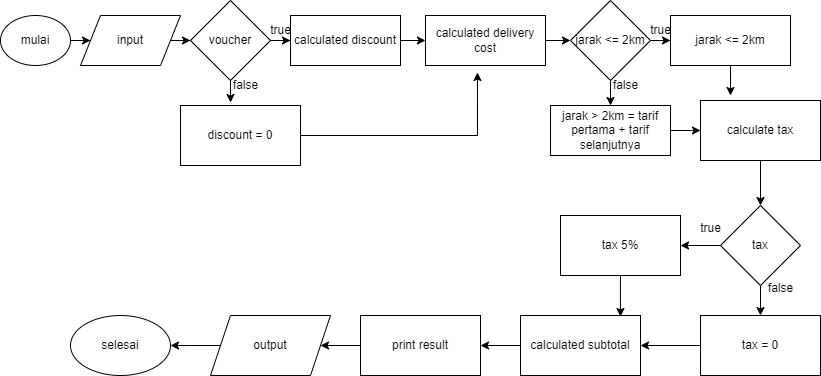

The diagram above was exported from draw.io. Its source (the exported page's mxGraphModel, read from the mxfile embedded in the PNG):
<mxGraphModel dx="1120" dy="468" grid="1" gridSize="10" guides="1" tooltips="1" connect="1" arrows="1" fold="1" page="1" pageScale="1" pageWidth="850" pageHeight="1100" math="0" shadow="0">
  <root>
    <mxCell id="0" />
    <mxCell id="1" parent="0" />
    <mxCell id="i17qAN3ffxHkjvLzYqTo-2" style="edgeStyle=orthogonalEdgeStyle;rounded=0;orthogonalLoop=1;jettySize=auto;html=1;" edge="1" parent="1" source="i17qAN3ffxHkjvLzYqTo-1" target="i17qAN3ffxHkjvLzYqTo-3">
      <mxGeometry relative="1" as="geometry">
        <mxPoint x="90" y="185" as="targetPoint" />
      </mxGeometry>
    </mxCell>
    <mxCell id="i17qAN3ffxHkjvLzYqTo-1" value="mulai" style="ellipse;whiteSpace=wrap;html=1;" vertex="1" parent="1">
      <mxGeometry y="160" width="70" height="50" as="geometry" />
    </mxCell>
    <mxCell id="i17qAN3ffxHkjvLzYqTo-4" style="edgeStyle=orthogonalEdgeStyle;rounded=0;orthogonalLoop=1;jettySize=auto;html=1;" edge="1" parent="1" source="i17qAN3ffxHkjvLzYqTo-3" target="i17qAN3ffxHkjvLzYqTo-5">
      <mxGeometry relative="1" as="geometry">
        <mxPoint x="200" y="185" as="targetPoint" />
      </mxGeometry>
    </mxCell>
    <mxCell id="i17qAN3ffxHkjvLzYqTo-3" value="input" style="shape=parallelogram;perimeter=parallelogramPerimeter;whiteSpace=wrap;html=1;fixedSize=1;" vertex="1" parent="1">
      <mxGeometry x="80" y="160" width="100" height="50" as="geometry" />
    </mxCell>
    <mxCell id="i17qAN3ffxHkjvLzYqTo-6" style="edgeStyle=orthogonalEdgeStyle;rounded=0;orthogonalLoop=1;jettySize=auto;html=1;" edge="1" parent="1" source="i17qAN3ffxHkjvLzYqTo-5" target="i17qAN3ffxHkjvLzYqTo-7">
      <mxGeometry relative="1" as="geometry">
        <mxPoint x="300" y="185" as="targetPoint" />
      </mxGeometry>
    </mxCell>
    <mxCell id="i17qAN3ffxHkjvLzYqTo-5" value="voucher" style="rhombus;whiteSpace=wrap;html=1;" vertex="1" parent="1">
      <mxGeometry x="190" y="145" width="80" height="80" as="geometry" />
    </mxCell>
    <mxCell id="i17qAN3ffxHkjvLzYqTo-8" style="edgeStyle=orthogonalEdgeStyle;rounded=0;orthogonalLoop=1;jettySize=auto;html=1;" edge="1" parent="1" source="i17qAN3ffxHkjvLzYqTo-7" target="i17qAN3ffxHkjvLzYqTo-9">
      <mxGeometry relative="1" as="geometry">
        <mxPoint x="430" y="185" as="targetPoint" />
      </mxGeometry>
    </mxCell>
    <mxCell id="i17qAN3ffxHkjvLzYqTo-7" value="calculated discount" style="rounded=0;whiteSpace=wrap;html=1;" vertex="1" parent="1">
      <mxGeometry x="290" y="160" width="110" height="50" as="geometry" />
    </mxCell>
    <mxCell id="i17qAN3ffxHkjvLzYqTo-10" style="edgeStyle=orthogonalEdgeStyle;rounded=0;orthogonalLoop=1;jettySize=auto;html=1;" edge="1" parent="1" source="i17qAN3ffxHkjvLzYqTo-9" target="i17qAN3ffxHkjvLzYqTo-11">
      <mxGeometry relative="1" as="geometry">
        <mxPoint x="570" y="185" as="targetPoint" />
      </mxGeometry>
    </mxCell>
    <mxCell id="i17qAN3ffxHkjvLzYqTo-9" value="calculated delivery cost" style="rounded=0;whiteSpace=wrap;html=1;" vertex="1" parent="1">
      <mxGeometry x="425" y="160" width="120" height="50" as="geometry" />
    </mxCell>
    <mxCell id="i17qAN3ffxHkjvLzYqTo-12" style="edgeStyle=orthogonalEdgeStyle;rounded=0;orthogonalLoop=1;jettySize=auto;html=1;" edge="1" parent="1" source="i17qAN3ffxHkjvLzYqTo-11" target="i17qAN3ffxHkjvLzYqTo-13">
      <mxGeometry relative="1" as="geometry">
        <mxPoint x="680" y="185" as="targetPoint" />
      </mxGeometry>
    </mxCell>
    <mxCell id="i17qAN3ffxHkjvLzYqTo-14" style="edgeStyle=orthogonalEdgeStyle;rounded=0;orthogonalLoop=1;jettySize=auto;html=1;" edge="1" parent="1" source="i17qAN3ffxHkjvLzYqTo-11" target="i17qAN3ffxHkjvLzYqTo-15">
      <mxGeometry relative="1" as="geometry">
        <mxPoint x="610" y="250" as="targetPoint" />
      </mxGeometry>
    </mxCell>
    <mxCell id="i17qAN3ffxHkjvLzYqTo-11" value="jarak &amp;lt;= 2km" style="rhombus;whiteSpace=wrap;html=1;" vertex="1" parent="1">
      <mxGeometry x="570" y="145" width="80" height="80" as="geometry" />
    </mxCell>
    <mxCell id="i17qAN3ffxHkjvLzYqTo-17" style="edgeStyle=orthogonalEdgeStyle;rounded=0;orthogonalLoop=1;jettySize=auto;html=1;" edge="1" parent="1" source="i17qAN3ffxHkjvLzYqTo-13">
      <mxGeometry relative="1" as="geometry">
        <mxPoint x="730" y="240" as="targetPoint" />
      </mxGeometry>
    </mxCell>
    <mxCell id="i17qAN3ffxHkjvLzYqTo-13" value="jarak &amp;lt;= 2km" style="rounded=0;whiteSpace=wrap;html=1;" vertex="1" parent="1">
      <mxGeometry x="670" y="160" width="120" height="50" as="geometry" />
    </mxCell>
    <mxCell id="i17qAN3ffxHkjvLzYqTo-18" style="edgeStyle=orthogonalEdgeStyle;rounded=0;orthogonalLoop=1;jettySize=auto;html=1;entryX=0;entryY=0.5;entryDx=0;entryDy=0;" edge="1" parent="1" source="i17qAN3ffxHkjvLzYqTo-15" target="i17qAN3ffxHkjvLzYqTo-16">
      <mxGeometry relative="1" as="geometry" />
    </mxCell>
    <mxCell id="i17qAN3ffxHkjvLzYqTo-15" value="jarak &amp;gt; 2km = tarif pertama + tarif selanjutnya" style="rounded=0;whiteSpace=wrap;html=1;" vertex="1" parent="1">
      <mxGeometry x="550" y="250" width="120" height="50" as="geometry" />
    </mxCell>
    <mxCell id="i17qAN3ffxHkjvLzYqTo-19" style="edgeStyle=orthogonalEdgeStyle;rounded=0;orthogonalLoop=1;jettySize=auto;html=1;" edge="1" parent="1" source="i17qAN3ffxHkjvLzYqTo-16" target="i17qAN3ffxHkjvLzYqTo-20">
      <mxGeometry relative="1" as="geometry">
        <mxPoint x="760" y="370" as="targetPoint" />
      </mxGeometry>
    </mxCell>
    <mxCell id="i17qAN3ffxHkjvLzYqTo-16" value="calculate tax" style="rounded=0;whiteSpace=wrap;html=1;" vertex="1" parent="1">
      <mxGeometry x="700" y="245" width="120" height="60" as="geometry" />
    </mxCell>
    <mxCell id="i17qAN3ffxHkjvLzYqTo-23" style="edgeStyle=orthogonalEdgeStyle;rounded=0;orthogonalLoop=1;jettySize=auto;html=1;entryX=1;entryY=0.5;entryDx=0;entryDy=0;" edge="1" parent="1" source="i17qAN3ffxHkjvLzYqTo-20" target="i17qAN3ffxHkjvLzYqTo-21">
      <mxGeometry relative="1" as="geometry">
        <mxPoint x="690" y="390" as="targetPoint" />
      </mxGeometry>
    </mxCell>
    <mxCell id="i17qAN3ffxHkjvLzYqTo-24" style="edgeStyle=orthogonalEdgeStyle;rounded=0;orthogonalLoop=1;jettySize=auto;html=1;entryX=0.5;entryY=0;entryDx=0;entryDy=0;" edge="1" parent="1" source="i17qAN3ffxHkjvLzYqTo-20" target="i17qAN3ffxHkjvLzYqTo-22">
      <mxGeometry relative="1" as="geometry" />
    </mxCell>
    <mxCell id="i17qAN3ffxHkjvLzYqTo-20" value="tax" style="rhombus;whiteSpace=wrap;html=1;" vertex="1" parent="1">
      <mxGeometry x="720" y="350" width="80" height="80" as="geometry" />
    </mxCell>
    <mxCell id="i17qAN3ffxHkjvLzYqTo-21" value="tax 5%" style="rounded=0;whiteSpace=wrap;html=1;" vertex="1" parent="1">
      <mxGeometry x="560" y="360" width="120" height="60" as="geometry" />
    </mxCell>
    <mxCell id="i17qAN3ffxHkjvLzYqTo-27" style="edgeStyle=orthogonalEdgeStyle;rounded=0;orthogonalLoop=1;jettySize=auto;html=1;entryX=1;entryY=0.5;entryDx=0;entryDy=0;" edge="1" parent="1" source="i17qAN3ffxHkjvLzYqTo-22" target="i17qAN3ffxHkjvLzYqTo-25">
      <mxGeometry relative="1" as="geometry" />
    </mxCell>
    <mxCell id="i17qAN3ffxHkjvLzYqTo-22" value="tax = 0" style="rounded=0;whiteSpace=wrap;html=1;" vertex="1" parent="1">
      <mxGeometry x="700" y="460" width="120" height="60" as="geometry" />
    </mxCell>
    <mxCell id="i17qAN3ffxHkjvLzYqTo-30" style="edgeStyle=orthogonalEdgeStyle;rounded=0;orthogonalLoop=1;jettySize=auto;html=1;entryX=1;entryY=0.5;entryDx=0;entryDy=0;" edge="1" parent="1" source="i17qAN3ffxHkjvLzYqTo-25" target="i17qAN3ffxHkjvLzYqTo-29">
      <mxGeometry relative="1" as="geometry" />
    </mxCell>
    <mxCell id="i17qAN3ffxHkjvLzYqTo-25" value="calculated subtotal" style="rounded=0;whiteSpace=wrap;html=1;" vertex="1" parent="1">
      <mxGeometry x="520" y="460" width="120" height="60" as="geometry" />
    </mxCell>
    <mxCell id="i17qAN3ffxHkjvLzYqTo-28" style="edgeStyle=orthogonalEdgeStyle;rounded=0;orthogonalLoop=1;jettySize=auto;html=1;entryX=0.833;entryY=0.017;entryDx=0;entryDy=0;entryPerimeter=0;" edge="1" parent="1" source="i17qAN3ffxHkjvLzYqTo-21" target="i17qAN3ffxHkjvLzYqTo-25">
      <mxGeometry relative="1" as="geometry" />
    </mxCell>
    <mxCell id="i17qAN3ffxHkjvLzYqTo-31" style="edgeStyle=orthogonalEdgeStyle;rounded=0;orthogonalLoop=1;jettySize=auto;html=1;exitX=0;exitY=0.5;exitDx=0;exitDy=0;" edge="1" parent="1" source="i17qAN3ffxHkjvLzYqTo-29" target="i17qAN3ffxHkjvLzYqTo-32">
      <mxGeometry relative="1" as="geometry">
        <mxPoint x="320" y="490" as="targetPoint" />
      </mxGeometry>
    </mxCell>
    <mxCell id="i17qAN3ffxHkjvLzYqTo-29" value="print result" style="rounded=0;whiteSpace=wrap;html=1;" vertex="1" parent="1">
      <mxGeometry x="360" y="460" width="120" height="60" as="geometry" />
    </mxCell>
    <mxCell id="i17qAN3ffxHkjvLzYqTo-33" style="edgeStyle=orthogonalEdgeStyle;rounded=0;orthogonalLoop=1;jettySize=auto;html=1;" edge="1" parent="1" source="i17qAN3ffxHkjvLzYqTo-32">
      <mxGeometry relative="1" as="geometry">
        <mxPoint x="170" y="490" as="targetPoint" />
      </mxGeometry>
    </mxCell>
    <mxCell id="i17qAN3ffxHkjvLzYqTo-32" value="output" style="shape=parallelogram;perimeter=parallelogramPerimeter;whiteSpace=wrap;html=1;fixedSize=1;" vertex="1" parent="1">
      <mxGeometry x="210" y="460" width="120" height="60" as="geometry" />
    </mxCell>
    <mxCell id="i17qAN3ffxHkjvLzYqTo-37" style="edgeStyle=orthogonalEdgeStyle;rounded=0;orthogonalLoop=1;jettySize=auto;html=1;entryX=0.433;entryY=1.14;entryDx=0;entryDy=0;entryPerimeter=0;" edge="1" parent="1" source="i17qAN3ffxHkjvLzYqTo-35" target="i17qAN3ffxHkjvLzYqTo-9">
      <mxGeometry relative="1" as="geometry">
        <mxPoint x="480" y="280" as="targetPoint" />
      </mxGeometry>
    </mxCell>
    <mxCell id="i17qAN3ffxHkjvLzYqTo-35" value="discount = 0" style="rounded=0;whiteSpace=wrap;html=1;" vertex="1" parent="1">
      <mxGeometry x="180" y="250" width="120" height="60" as="geometry" />
    </mxCell>
    <mxCell id="i17qAN3ffxHkjvLzYqTo-36" style="edgeStyle=orthogonalEdgeStyle;rounded=0;orthogonalLoop=1;jettySize=auto;html=1;entryX=0.417;entryY=-0.05;entryDx=0;entryDy=0;entryPerimeter=0;" edge="1" parent="1" source="i17qAN3ffxHkjvLzYqTo-5" target="i17qAN3ffxHkjvLzYqTo-35">
      <mxGeometry relative="1" as="geometry" />
    </mxCell>
    <mxCell id="i17qAN3ffxHkjvLzYqTo-38" value="true" style="text;html=1;align=center;verticalAlign=middle;resizable=0;points=[];autosize=1;strokeColor=none;fillColor=none;" vertex="1" parent="1">
      <mxGeometry x="260" y="160" width="40" height="30" as="geometry" />
    </mxCell>
    <mxCell id="i17qAN3ffxHkjvLzYqTo-39" value="false" style="text;html=1;align=center;verticalAlign=middle;resizable=0;points=[];autosize=1;strokeColor=none;fillColor=none;" vertex="1" parent="1">
      <mxGeometry x="220" y="215" width="50" height="30" as="geometry" />
    </mxCell>
    <mxCell id="i17qAN3ffxHkjvLzYqTo-40" value="true" style="text;html=1;align=center;verticalAlign=middle;resizable=0;points=[];autosize=1;strokeColor=none;fillColor=none;" vertex="1" parent="1">
      <mxGeometry x="640" y="160" width="40" height="30" as="geometry" />
    </mxCell>
    <mxCell id="i17qAN3ffxHkjvLzYqTo-41" value="false" style="text;html=1;align=center;verticalAlign=middle;resizable=0;points=[];autosize=1;strokeColor=none;fillColor=none;" vertex="1" parent="1">
      <mxGeometry x="600" y="215" width="50" height="30" as="geometry" />
    </mxCell>
    <mxCell id="i17qAN3ffxHkjvLzYqTo-42" value="true" style="text;html=1;align=center;verticalAlign=middle;resizable=0;points=[];autosize=1;strokeColor=none;fillColor=none;" vertex="1" parent="1">
      <mxGeometry x="690" y="358" width="40" height="30" as="geometry" />
    </mxCell>
    <mxCell id="i17qAN3ffxHkjvLzYqTo-43" value="false" style="text;html=1;align=center;verticalAlign=middle;resizable=0;points=[];autosize=1;strokeColor=none;fillColor=none;" vertex="1" parent="1">
      <mxGeometry x="755" y="418" width="50" height="30" as="geometry" />
    </mxCell>
    <mxCell id="i17qAN3ffxHkjvLzYqTo-44" value="selesai" style="ellipse;whiteSpace=wrap;html=1;" vertex="1" parent="1">
      <mxGeometry x="70" y="460" width="100" height="60" as="geometry" />
    </mxCell>
  </root>
</mxGraphModel>